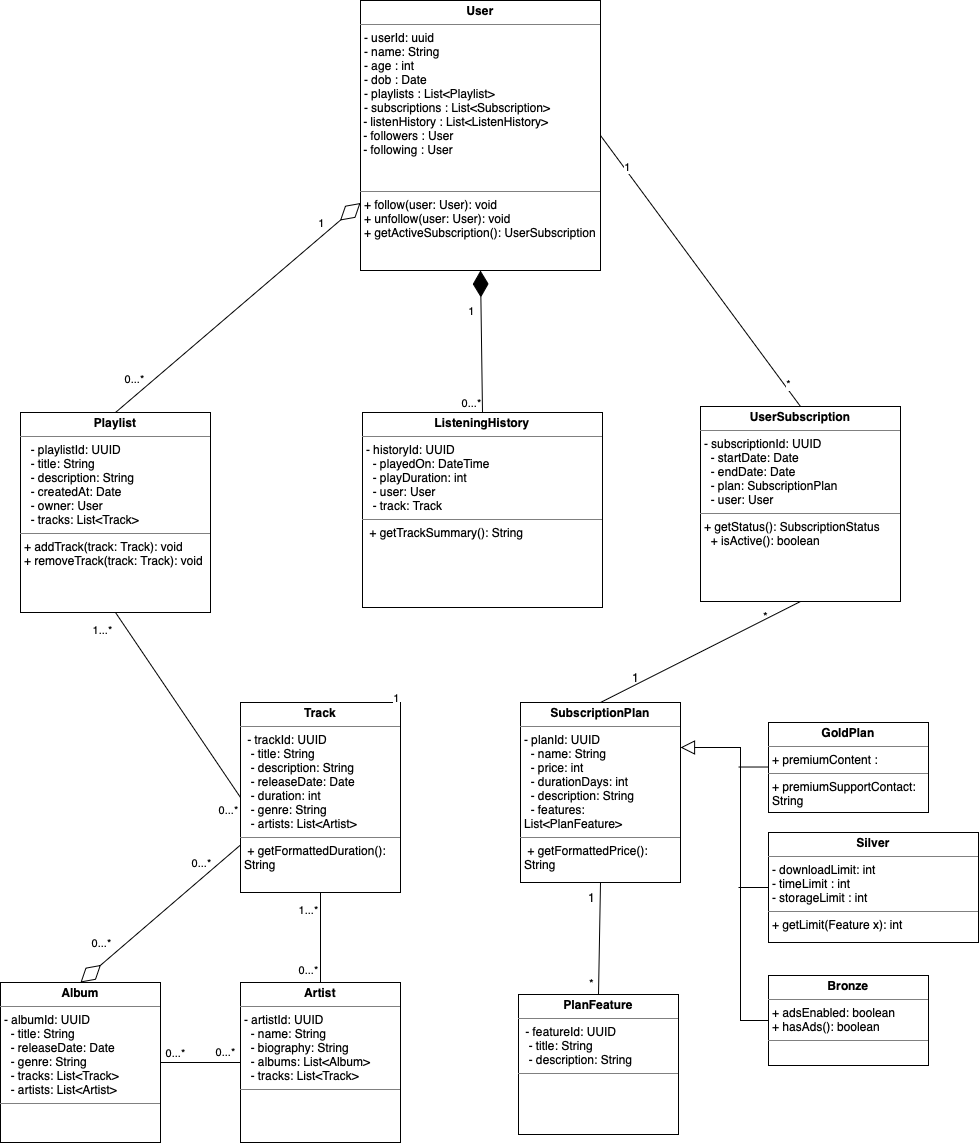

The diagram above was exported from draw.io. Its source (the exported page's mxGraphModel, read from the mxfile embedded in the PNG):
<mxGraphModel dx="2992" dy="1304" grid="1" gridSize="10" guides="1" tooltips="1" connect="1" arrows="1" fold="1" page="1" pageScale="1" pageWidth="1100" pageHeight="1700" math="0" shadow="0">
  <root>
    <mxCell id="0" />
    <mxCell id="1" parent="0" />
    <mxCell id="OLocsJRk2J63b_YGL5RE-1" value="&lt;p style=&quot;margin:0px;margin-top:4px;text-align:center;&quot;&gt;&lt;b&gt;User&lt;/b&gt;&lt;/p&gt;&lt;hr size=&quot;1&quot; style=&quot;border-style:solid;&quot;&gt;&lt;p style=&quot;margin:0px;margin-left:4px;&quot;&gt;- userId: uuid&lt;br&gt;- name: String&lt;/p&gt;&lt;p style=&quot;margin:0px;margin-left:4px;&quot;&gt;- age : int&lt;/p&gt;&lt;p style=&quot;margin:0px;margin-left:4px;&quot;&gt;- dob : Date&lt;/p&gt;&lt;p style=&quot;margin:0px;margin-left:4px;&quot;&gt;- playlists : List&amp;lt;Playlist&amp;gt;&lt;/p&gt;&lt;p style=&quot;margin:0px;margin-left:4px;&quot;&gt;- subscriptions : List&amp;lt;Subscription&amp;gt;&lt;/p&gt;&amp;nbsp;- listenHistory : List&amp;lt;ListenHistory&amp;gt;&lt;div&gt;&amp;nbsp;- followers : User&lt;/div&gt;&lt;div&gt;&amp;nbsp;- following : User&lt;br&gt;&lt;br&gt;&lt;br&gt;&lt;hr size=&quot;1&quot; style=&quot;border-style:solid;&quot;&gt;&lt;p style=&quot;margin:0px;margin-left:4px;&quot;&gt;+ follow(user: User): void&lt;/p&gt;&lt;p style=&quot;margin:0px;margin-left:4px;&quot;&gt;+ unfollow(user: User): void&lt;/p&gt;&lt;p style=&quot;margin:0px;margin-left:4px;&quot;&gt;+ getActiveSubscription(): UserSubscription&lt;/p&gt;&lt;/div&gt;" style="verticalAlign=top;align=left;overflow=fill;html=1;whiteSpace=wrap;" parent="1" vertex="1">
      <mxGeometry x="190" y="58" width="240" height="270" as="geometry" />
    </mxCell>
    <mxCell id="68l1cHoPtNo7YEd34AGa-3" value="&lt;p style=&quot;margin:0px;margin-top:4px;text-align:center;&quot;&gt;&lt;b&gt;Playlist&lt;/b&gt;&lt;/p&gt;&lt;hr size=&quot;1&quot; style=&quot;border-style:solid;&quot;&gt;&lt;p style=&quot;margin:0px;margin-left:4px;&quot;&gt;&amp;nbsp; - playlistId: UUID&lt;/p&gt;&lt;p style=&quot;margin:0px;margin-left:4px;&quot;&gt;&amp;nbsp; - title: String&lt;/p&gt;&lt;p style=&quot;margin:0px;margin-left:4px;&quot;&gt;&amp;nbsp; - description: String&lt;/p&gt;&lt;p style=&quot;margin:0px;margin-left:4px;&quot;&gt;&amp;nbsp; - createdAt: Date&lt;/p&gt;&lt;p style=&quot;margin:0px;margin-left:4px;&quot;&gt;&amp;nbsp; - owner: User&lt;/p&gt;&lt;p style=&quot;margin:0px;margin-left:4px;&quot;&gt;&amp;nbsp; - tracks: List&amp;lt;Track&amp;gt;&lt;/p&gt;&lt;hr size=&quot;1&quot; style=&quot;border-style:solid;&quot;&gt;&lt;p style=&quot;margin:0px;margin-left:4px;&quot;&gt;+ addTrack(track: Track): void&lt;/p&gt;&lt;p style=&quot;margin:0px;margin-left:4px;&quot;&gt;+ removeTrack(track: Track): void&lt;/p&gt;" style="verticalAlign=top;align=left;overflow=fill;html=1;whiteSpace=wrap;" vertex="1" parent="1">
      <mxGeometry x="-150" y="470" width="190" height="200" as="geometry" />
    </mxCell>
    <mxCell id="68l1cHoPtNo7YEd34AGa-4" value="&lt;p style=&quot;margin:0px;margin-top:4px;text-align:center;&quot;&gt;&lt;b&gt;Track&lt;/b&gt;&lt;/p&gt;&lt;hr size=&quot;1&quot; style=&quot;border-style:solid;&quot;&gt;&lt;p style=&quot;margin:0px;margin-left:4px;&quot;&gt;&amp;nbsp;- trackId: UUID&lt;/p&gt;&lt;p style=&quot;margin:0px;margin-left:4px;&quot;&gt;&amp;nbsp; - title: String&lt;/p&gt;&lt;p style=&quot;margin:0px;margin-left:4px;&quot;&gt;&amp;nbsp; - description: String&lt;/p&gt;&lt;p style=&quot;margin:0px;margin-left:4px;&quot;&gt;&amp;nbsp; - releaseDate: Date&lt;/p&gt;&lt;p style=&quot;margin:0px;margin-left:4px;&quot;&gt;&amp;nbsp; - duration: int&lt;/p&gt;&lt;p style=&quot;margin:0px;margin-left:4px;&quot;&gt;&amp;nbsp; - genre: String&lt;/p&gt;&lt;p style=&quot;margin:0px;margin-left:4px;&quot;&gt;&amp;nbsp; - artists: List&amp;lt;Artist&amp;gt;&lt;/p&gt;&lt;hr size=&quot;1&quot; style=&quot;border-style:solid;&quot;&gt;&lt;p style=&quot;margin:0px;margin-left:4px;&quot;&gt;&amp;nbsp;+ getFormattedDuration(): String&lt;/p&gt;" style="verticalAlign=top;align=left;overflow=fill;html=1;whiteSpace=wrap;" vertex="1" parent="1">
      <mxGeometry x="70" y="760" width="160" height="190" as="geometry" />
    </mxCell>
    <mxCell id="68l1cHoPtNo7YEd34AGa-5" value="&lt;p style=&quot;margin:0px;margin-top:4px;text-align:center;&quot;&gt;&lt;b&gt;Artist&lt;/b&gt;&lt;/p&gt;&lt;hr size=&quot;1&quot; style=&quot;border-style:solid;&quot;&gt;&lt;p style=&quot;margin:0px;margin-left:4px;&quot;&gt;- artistId: UUID&lt;/p&gt;&lt;p style=&quot;margin:0px;margin-left:4px;&quot;&gt;&amp;nbsp; - name: String&lt;/p&gt;&lt;p style=&quot;margin:0px;margin-left:4px;&quot;&gt;&amp;nbsp; - biography: String&lt;/p&gt;&lt;p style=&quot;margin:0px;margin-left:4px;&quot;&gt;&amp;nbsp; - albums: List&amp;lt;Album&amp;gt;&lt;/p&gt;&lt;p style=&quot;margin:0px;margin-left:4px;&quot;&gt;&amp;nbsp; - tracks: List&amp;lt;Track&amp;gt;&lt;/p&gt;&lt;hr size=&quot;1&quot; style=&quot;border-style:solid;&quot;&gt;&lt;p style=&quot;margin:0px;margin-left:4px;&quot;&gt;&lt;br&gt;&lt;/p&gt;" style="verticalAlign=top;align=left;overflow=fill;html=1;whiteSpace=wrap;" vertex="1" parent="1">
      <mxGeometry x="70" y="1040" width="160" height="160" as="geometry" />
    </mxCell>
    <mxCell id="68l1cHoPtNo7YEd34AGa-6" value="&lt;p style=&quot;margin:0px;margin-top:4px;text-align:center;&quot;&gt;&lt;b&gt;Album&lt;/b&gt;&lt;/p&gt;&lt;hr size=&quot;1&quot; style=&quot;border-style:solid;&quot;&gt;&lt;p style=&quot;margin:0px;margin-left:4px;&quot;&gt;- albumId: UUID&lt;/p&gt;&lt;p style=&quot;margin:0px;margin-left:4px;&quot;&gt;&amp;nbsp; - title: String&lt;/p&gt;&lt;p style=&quot;margin:0px;margin-left:4px;&quot;&gt;&amp;nbsp; - releaseDate: Date&lt;/p&gt;&lt;p style=&quot;margin:0px;margin-left:4px;&quot;&gt;&amp;nbsp; - genre: String&lt;/p&gt;&lt;p style=&quot;margin:0px;margin-left:4px;&quot;&gt;&amp;nbsp; - tracks: List&amp;lt;Track&amp;gt;&lt;/p&gt;&lt;p style=&quot;margin:0px;margin-left:4px;&quot;&gt;&amp;nbsp; - artists: List&amp;lt;Artist&amp;gt;&lt;/p&gt;&lt;hr size=&quot;1&quot; style=&quot;border-style:solid;&quot;&gt;&lt;p style=&quot;margin:0px;margin-left:4px;&quot;&gt;&lt;br&gt;&lt;/p&gt;" style="verticalAlign=top;align=left;overflow=fill;html=1;whiteSpace=wrap;" vertex="1" parent="1">
      <mxGeometry x="-170" y="1040" width="160" height="160" as="geometry" />
    </mxCell>
    <mxCell id="68l1cHoPtNo7YEd34AGa-7" value="&lt;p style=&quot;margin:0px;margin-top:4px;text-align:center;&quot;&gt;&lt;b&gt;ListeningHistory&lt;br&gt;&lt;/b&gt;&lt;/p&gt;&lt;hr size=&quot;1&quot; style=&quot;border-style:solid;&quot;&gt;&lt;p style=&quot;margin:0px;margin-left:4px;&quot;&gt;- historyId: UUID&lt;/p&gt;&lt;p style=&quot;margin:0px;margin-left:4px;&quot;&gt;&amp;nbsp; - playedOn: DateTime&lt;/p&gt;&lt;p style=&quot;margin:0px;margin-left:4px;&quot;&gt;&amp;nbsp; - playDuration: int&lt;/p&gt;&lt;p style=&quot;margin:0px;margin-left:4px;&quot;&gt;&amp;nbsp; - user: User&lt;/p&gt;&lt;p style=&quot;margin:0px;margin-left:4px;&quot;&gt;&amp;nbsp; - track: Track&lt;/p&gt;&lt;hr size=&quot;1&quot; style=&quot;border-style:solid;&quot;&gt;&lt;p style=&quot;margin:0px;margin-left:4px;&quot;&gt;&amp;nbsp;+ getTrackSummary(): String&lt;/p&gt;" style="verticalAlign=top;align=left;overflow=fill;html=1;whiteSpace=wrap;" vertex="1" parent="1">
      <mxGeometry x="192" y="470" width="240" height="195" as="geometry" />
    </mxCell>
    <mxCell id="68l1cHoPtNo7YEd34AGa-8" value="&lt;p style=&quot;margin:0px;margin-top:4px;text-align:center;&quot;&gt;&lt;b&gt;SubscriptionPlan&lt;/b&gt;&lt;br&gt;&lt;/p&gt;&lt;hr size=&quot;1&quot; style=&quot;border-style:solid;&quot;&gt;&lt;p style=&quot;margin:0px;margin-left:4px;&quot;&gt;- planId: UUID&lt;/p&gt;&lt;p style=&quot;margin:0px;margin-left:4px;&quot;&gt;&amp;nbsp; - name: String&lt;/p&gt;&lt;p style=&quot;margin:0px;margin-left:4px;&quot;&gt;&amp;nbsp; - price: int&lt;/p&gt;&lt;p style=&quot;margin:0px;margin-left:4px;&quot;&gt;&amp;nbsp; - durationDays: int&lt;/p&gt;&lt;p style=&quot;margin:0px;margin-left:4px;&quot;&gt;&amp;nbsp; - description: String&lt;/p&gt;&lt;p style=&quot;margin:0px;margin-left:4px;&quot;&gt;&amp;nbsp; - features: List&amp;lt;PlanFeature&amp;gt;&lt;/p&gt;&lt;hr size=&quot;1&quot; style=&quot;border-style:solid;&quot;&gt;&lt;p style=&quot;margin:0px;margin-left:4px;&quot;&gt;&amp;nbsp;+ getFormattedPrice(): String&lt;/p&gt;" style="verticalAlign=top;align=left;overflow=fill;html=1;whiteSpace=wrap;" vertex="1" parent="1">
      <mxGeometry x="350" y="760" width="160" height="180" as="geometry" />
    </mxCell>
    <mxCell id="68l1cHoPtNo7YEd34AGa-9" value="&lt;p style=&quot;margin:0px;margin-top:4px;text-align:center;&quot;&gt;&lt;b&gt;PlanFeature&lt;/b&gt;&lt;/p&gt;&lt;hr size=&quot;1&quot; style=&quot;border-style:solid;&quot;&gt;&lt;p style=&quot;margin:0px;margin-left:4px;&quot;&gt;&amp;nbsp;- featureId: UUID&lt;/p&gt;&lt;p style=&quot;margin:0px;margin-left:4px;&quot;&gt;&amp;nbsp; - title: String&lt;/p&gt;&lt;p style=&quot;margin:0px;margin-left:4px;&quot;&gt;&amp;nbsp; - description: String&lt;/p&gt;&lt;hr size=&quot;1&quot; style=&quot;border-style:solid;&quot;&gt;&lt;p style=&quot;margin:0px;margin-left:4px;&quot;&gt;&lt;br&gt;&lt;/p&gt;" style="verticalAlign=top;align=left;overflow=fill;html=1;whiteSpace=wrap;" vertex="1" parent="1">
      <mxGeometry x="348" y="1052" width="160" height="140" as="geometry" />
    </mxCell>
    <mxCell id="68l1cHoPtNo7YEd34AGa-10" value="&lt;p style=&quot;margin:0px;margin-top:4px;text-align:center;&quot;&gt;&lt;b&gt;UserSubscription&lt;/b&gt;&lt;br&gt;&lt;/p&gt;&lt;hr size=&quot;1&quot; style=&quot;border-style:solid;&quot;&gt;&lt;p style=&quot;margin:0px;margin-left:4px;&quot;&gt;- subscriptionId: UUID&lt;/p&gt;&lt;p style=&quot;margin:0px;margin-left:4px;&quot;&gt;&amp;nbsp; - startDate: Date&lt;/p&gt;&lt;p style=&quot;margin:0px;margin-left:4px;&quot;&gt;&amp;nbsp; - endDate: Date&lt;/p&gt;&lt;p style=&quot;margin:0px;margin-left:4px;&quot;&gt;&amp;nbsp; - plan: SubscriptionPlan&lt;/p&gt;&lt;p style=&quot;margin:0px;margin-left:4px;&quot;&gt;&amp;nbsp; - user: User&lt;/p&gt;&lt;hr size=&quot;1&quot; style=&quot;border-style:solid;&quot;&gt;&lt;p style=&quot;margin:0px;margin-left:4px;&quot;&gt;+ getStatus(): SubscriptionStatus&lt;/p&gt;&lt;p style=&quot;margin:0px;margin-left:4px;&quot;&gt;&amp;nbsp; + isActive(): boolean&lt;/p&gt;" style="verticalAlign=top;align=left;overflow=fill;html=1;whiteSpace=wrap;" vertex="1" parent="1">
      <mxGeometry x="530" y="464" width="200" height="195" as="geometry" />
    </mxCell>
    <mxCell id="68l1cHoPtNo7YEd34AGa-13" value="" style="endArrow=diamondThin;endFill=0;endSize=24;html=1;rounded=0;entryX=0;entryY=0.75;entryDx=0;entryDy=0;exitX=0.5;exitY=0;exitDx=0;exitDy=0;" edge="1" parent="1" source="68l1cHoPtNo7YEd34AGa-3" target="OLocsJRk2J63b_YGL5RE-1">
      <mxGeometry width="160" relative="1" as="geometry">
        <mxPoint x="300" y="460" as="sourcePoint" />
        <mxPoint x="460" y="460" as="targetPoint" />
      </mxGeometry>
    </mxCell>
    <mxCell id="68l1cHoPtNo7YEd34AGa-15" value="1" style="edgeLabel;html=1;align=center;verticalAlign=middle;resizable=0;points=[];" vertex="1" connectable="0" parent="68l1cHoPtNo7YEd34AGa-13">
      <mxGeometry x="-0.7579" relative="1" as="geometry">
        <mxPoint x="175" y="-164" as="offset" />
      </mxGeometry>
    </mxCell>
    <mxCell id="68l1cHoPtNo7YEd34AGa-16" value="0...*" style="edgeLabel;html=1;align=center;verticalAlign=middle;resizable=0;points=[];" vertex="1" connectable="0" parent="1">
      <mxGeometry x="-36" y="440" as="geometry">
        <mxPoint x="-1" y="-4" as="offset" />
      </mxGeometry>
    </mxCell>
    <mxCell id="68l1cHoPtNo7YEd34AGa-19" value="1...*" style="edgeLabel;html=1;align=center;verticalAlign=middle;resizable=0;points=[];" vertex="1" connectable="0" parent="1">
      <mxGeometry x="-36" y="720" as="geometry">
        <mxPoint x="-33" y="-33" as="offset" />
      </mxGeometry>
    </mxCell>
    <mxCell id="68l1cHoPtNo7YEd34AGa-20" value="" style="endArrow=diamondThin;endFill=1;endSize=24;html=1;rounded=0;entryX=0.5;entryY=1;entryDx=0;entryDy=0;exitX=0.5;exitY=0;exitDx=0;exitDy=0;" edge="1" parent="1" source="68l1cHoPtNo7YEd34AGa-7" target="OLocsJRk2J63b_YGL5RE-1">
      <mxGeometry width="160" relative="1" as="geometry">
        <mxPoint x="180" y="430" as="sourcePoint" />
        <mxPoint x="340" y="430" as="targetPoint" />
      </mxGeometry>
    </mxCell>
    <mxCell id="68l1cHoPtNo7YEd34AGa-21" value="1" style="edgeLabel;html=1;align=center;verticalAlign=middle;resizable=0;points=[];" vertex="1" connectable="0" parent="1">
      <mxGeometry x="300" y="368" as="geometry" />
    </mxCell>
    <mxCell id="68l1cHoPtNo7YEd34AGa-22" value="0...*" style="edgeLabel;html=1;align=center;verticalAlign=middle;resizable=0;points=[];" vertex="1" connectable="0" parent="1">
      <mxGeometry x="301" y="464" as="geometry">
        <mxPoint x="-1" y="-4" as="offset" />
      </mxGeometry>
    </mxCell>
    <mxCell id="68l1cHoPtNo7YEd34AGa-26" value="" style="endArrow=none;html=1;rounded=0;entryX=0.5;entryY=1;entryDx=0;entryDy=0;exitX=0;exitY=0.5;exitDx=0;exitDy=0;" edge="1" parent="1" source="68l1cHoPtNo7YEd34AGa-4" target="68l1cHoPtNo7YEd34AGa-3">
      <mxGeometry width="50" height="50" relative="1" as="geometry">
        <mxPoint x="70" y="870" as="sourcePoint" />
        <mxPoint x="-80" y="680" as="targetPoint" />
      </mxGeometry>
    </mxCell>
    <mxCell id="68l1cHoPtNo7YEd34AGa-27" value="0...*" style="edgeLabel;html=1;align=center;verticalAlign=middle;resizable=0;points=[];" vertex="1" connectable="0" parent="1">
      <mxGeometry x="90" y="900" as="geometry">
        <mxPoint x="-33" y="-33" as="offset" />
      </mxGeometry>
    </mxCell>
    <mxCell id="68l1cHoPtNo7YEd34AGa-28" value="" style="endArrow=none;html=1;rounded=0;entryX=0.5;entryY=1;entryDx=0;entryDy=0;exitX=0.5;exitY=0;exitDx=0;exitDy=0;" edge="1" parent="1" source="68l1cHoPtNo7YEd34AGa-5" target="68l1cHoPtNo7YEd34AGa-4">
      <mxGeometry width="50" height="50" relative="1" as="geometry">
        <mxPoint x="115" y="965" as="sourcePoint" />
        <mxPoint x="-10" y="780" as="targetPoint" />
      </mxGeometry>
    </mxCell>
    <mxCell id="68l1cHoPtNo7YEd34AGa-29" value="0...*" style="edgeLabel;html=1;align=center;verticalAlign=middle;resizable=0;points=[];" vertex="1" connectable="0" parent="1">
      <mxGeometry x="170" y="1060" as="geometry">
        <mxPoint x="-33" y="-33" as="offset" />
      </mxGeometry>
    </mxCell>
    <mxCell id="68l1cHoPtNo7YEd34AGa-30" value="1...*" style="edgeLabel;html=1;align=center;verticalAlign=middle;resizable=0;points=[];" vertex="1" connectable="0" parent="1">
      <mxGeometry x="170" y="1000" as="geometry">
        <mxPoint x="-33" y="-33" as="offset" />
      </mxGeometry>
    </mxCell>
    <mxCell id="68l1cHoPtNo7YEd34AGa-31" value="" style="endArrow=diamondThin;endFill=0;endSize=24;html=1;rounded=0;entryX=0.5;entryY=0;entryDx=0;entryDy=0;exitX=0;exitY=0.75;exitDx=0;exitDy=0;" edge="1" parent="1" source="68l1cHoPtNo7YEd34AGa-4" target="68l1cHoPtNo7YEd34AGa-6">
      <mxGeometry width="160" relative="1" as="geometry">
        <mxPoint x="-130" y="900" as="sourcePoint" />
        <mxPoint x="-50" y="1020" as="targetPoint" />
      </mxGeometry>
    </mxCell>
    <mxCell id="68l1cHoPtNo7YEd34AGa-32" value="1" style="edgeLabel;html=1;align=center;verticalAlign=middle;resizable=0;points=[];" vertex="1" connectable="0" parent="68l1cHoPtNo7YEd34AGa-31">
      <mxGeometry x="-0.7579" relative="1" as="geometry">
        <mxPoint x="175" y="-164" as="offset" />
      </mxGeometry>
    </mxCell>
    <mxCell id="68l1cHoPtNo7YEd34AGa-33" value="" style="endArrow=none;html=1;rounded=0;entryX=1;entryY=0.5;entryDx=0;entryDy=0;exitX=0;exitY=0.5;exitDx=0;exitDy=0;" edge="1" parent="1" source="68l1cHoPtNo7YEd34AGa-5" target="68l1cHoPtNo7YEd34AGa-6">
      <mxGeometry width="50" height="50" relative="1" as="geometry">
        <mxPoint x="150" y="1080" as="sourcePoint" />
        <mxPoint x="150" y="990" as="targetPoint" />
      </mxGeometry>
    </mxCell>
    <mxCell id="68l1cHoPtNo7YEd34AGa-34" value="0...*" style="edgeLabel;html=1;align=center;verticalAlign=middle;resizable=0;points=[];" vertex="1" connectable="0" parent="1">
      <mxGeometry x="37" y="1143" as="geometry">
        <mxPoint x="-33" y="-33" as="offset" />
      </mxGeometry>
    </mxCell>
    <mxCell id="68l1cHoPtNo7YEd34AGa-35" value="0...*" style="edgeLabel;html=1;align=center;verticalAlign=middle;resizable=0;points=[];" vertex="1" connectable="0" parent="1">
      <mxGeometry x="87" y="1142" as="geometry">
        <mxPoint x="-33" y="-33" as="offset" />
      </mxGeometry>
    </mxCell>
    <mxCell id="68l1cHoPtNo7YEd34AGa-36" value="0...*" style="edgeLabel;html=1;align=center;verticalAlign=middle;resizable=0;points=[];" vertex="1" connectable="0" parent="1">
      <mxGeometry x="-37" y="1033" as="geometry">
        <mxPoint x="-33" y="-33" as="offset" />
      </mxGeometry>
    </mxCell>
    <mxCell id="68l1cHoPtNo7YEd34AGa-38" value="0...*" style="edgeLabel;html=1;align=center;verticalAlign=middle;resizable=0;points=[];" vertex="1" connectable="0" parent="1">
      <mxGeometry x="63" y="953" as="geometry">
        <mxPoint x="-33" y="-33" as="offset" />
      </mxGeometry>
    </mxCell>
    <mxCell id="68l1cHoPtNo7YEd34AGa-39" value="" style="endArrow=none;html=1;rounded=0;entryX=0.5;entryY=1;entryDx=0;entryDy=0;exitX=0.5;exitY=0;exitDx=0;exitDy=0;" edge="1" parent="1" source="68l1cHoPtNo7YEd34AGa-9" target="68l1cHoPtNo7YEd34AGa-8">
      <mxGeometry width="50" height="50" relative="1" as="geometry">
        <mxPoint x="300" y="1080" as="sourcePoint" />
        <mxPoint x="300" y="990" as="targetPoint" />
      </mxGeometry>
    </mxCell>
    <mxCell id="68l1cHoPtNo7YEd34AGa-40" value="1" style="text;html=1;align=center;verticalAlign=middle;resizable=0;points=[];autosize=1;strokeColor=none;fillColor=none;" vertex="1" parent="1">
      <mxGeometry x="406" y="940" width="30" height="30" as="geometry" />
    </mxCell>
    <mxCell id="68l1cHoPtNo7YEd34AGa-41" value="*" style="text;html=1;align=center;verticalAlign=middle;resizable=0;points=[];autosize=1;strokeColor=none;fillColor=none;" vertex="1" parent="1">
      <mxGeometry x="406" y="1026" width="30" height="30" as="geometry" />
    </mxCell>
    <mxCell id="68l1cHoPtNo7YEd34AGa-44" value="" style="endArrow=none;html=1;rounded=0;entryX=0.5;entryY=1;entryDx=0;entryDy=0;exitX=0.5;exitY=0;exitDx=0;exitDy=0;" edge="1" parent="1" source="68l1cHoPtNo7YEd34AGa-8" target="68l1cHoPtNo7YEd34AGa-10">
      <mxGeometry width="50" height="50" relative="1" as="geometry">
        <mxPoint x="640" y="822" as="sourcePoint" />
        <mxPoint x="642" y="710" as="targetPoint" />
      </mxGeometry>
    </mxCell>
    <mxCell id="68l1cHoPtNo7YEd34AGa-45" value="1" style="text;html=1;align=center;verticalAlign=middle;resizable=0;points=[];autosize=1;strokeColor=none;fillColor=none;" vertex="1" parent="1">
      <mxGeometry x="450" y="720" width="30" height="30" as="geometry" />
    </mxCell>
    <mxCell id="68l1cHoPtNo7YEd34AGa-46" value="*" style="text;html=1;align=center;verticalAlign=middle;resizable=0;points=[];autosize=1;strokeColor=none;fillColor=none;" vertex="1" parent="1">
      <mxGeometry x="580" y="659" width="30" height="30" as="geometry" />
    </mxCell>
    <mxCell id="68l1cHoPtNo7YEd34AGa-47" value="" style="endArrow=none;html=1;rounded=0;entryX=1;entryY=0.5;entryDx=0;entryDy=0;exitX=0.5;exitY=0;exitDx=0;exitDy=0;" edge="1" parent="1" source="68l1cHoPtNo7YEd34AGa-10" target="OLocsJRk2J63b_YGL5RE-1">
      <mxGeometry width="50" height="50" relative="1" as="geometry">
        <mxPoint x="370" y="400" as="sourcePoint" />
        <mxPoint x="420" y="350" as="targetPoint" />
      </mxGeometry>
    </mxCell>
    <mxCell id="68l1cHoPtNo7YEd34AGa-48" value="1" style="edgeLabel;html=1;align=center;verticalAlign=middle;resizable=0;points=[];" vertex="1" connectable="0" parent="68l1cHoPtNo7YEd34AGa-47">
      <mxGeometry x="0.7628" y="-3" relative="1" as="geometry">
        <mxPoint x="-1" as="offset" />
      </mxGeometry>
    </mxCell>
    <mxCell id="68l1cHoPtNo7YEd34AGa-49" value="*" style="edgeLabel;html=1;align=center;verticalAlign=middle;resizable=0;points=[];" vertex="1" connectable="0" parent="68l1cHoPtNo7YEd34AGa-47">
      <mxGeometry x="-0.8454" y="-3" relative="1" as="geometry">
        <mxPoint as="offset" />
      </mxGeometry>
    </mxCell>
    <mxCell id="68l1cHoPtNo7YEd34AGa-51" value="&lt;p style=&quot;margin:0px;margin-top:4px;text-align:center;&quot;&gt;&lt;b&gt;GoldPlan&lt;/b&gt;&lt;br&gt;&lt;/p&gt;&lt;hr size=&quot;1&quot; style=&quot;border-style:solid;&quot;&gt;&lt;p style=&quot;margin:0px;margin-left:4px;&quot;&gt;+ premiumContent :&amp;nbsp;&lt;/p&gt;&lt;hr size=&quot;1&quot; style=&quot;border-style:solid;&quot;&gt;&lt;p style=&quot;margin:0px;margin-left:4px;&quot;&gt;+ premiumSupportContact: String&lt;br&gt;&lt;/p&gt;&lt;p style=&quot;margin:0px;margin-left:4px;&quot;&gt;&lt;br&gt;&lt;/p&gt;" style="verticalAlign=top;align=left;overflow=fill;html=1;whiteSpace=wrap;" vertex="1" parent="1">
      <mxGeometry x="598" y="780" width="160" height="90" as="geometry" />
    </mxCell>
    <mxCell id="68l1cHoPtNo7YEd34AGa-53" value="&lt;p style=&quot;margin:0px;margin-top:4px;text-align:center;&quot;&gt;&lt;b&gt;Bronze&lt;/b&gt;&lt;br&gt;&lt;/p&gt;&lt;hr size=&quot;1&quot; style=&quot;border-style:solid;&quot;&gt;&lt;p style=&quot;margin:0px;margin-left:4px;&quot;&gt;+ adsEnabled: boolean&lt;/p&gt;&lt;p style=&quot;margin:0px;margin-left:4px;&quot;&gt;+ hasAds(): boolean&lt;/p&gt;&lt;hr size=&quot;1&quot; style=&quot;border-style:solid;&quot;&gt;&lt;p style=&quot;margin:0px;margin-left:4px;&quot;&gt;&lt;br&gt;&lt;/p&gt;" style="verticalAlign=top;align=left;overflow=fill;html=1;whiteSpace=wrap;" vertex="1" parent="1">
      <mxGeometry x="598" y="1033" width="160" height="90" as="geometry" />
    </mxCell>
    <mxCell id="68l1cHoPtNo7YEd34AGa-54" value="&lt;p style=&quot;margin:0px;margin-top:4px;text-align:center;&quot;&gt;&lt;b&gt;Silver&lt;/b&gt;&lt;br&gt;&lt;/p&gt;&lt;hr size=&quot;1&quot; style=&quot;border-style:solid;&quot;&gt;&lt;p style=&quot;margin:0px;margin-left:4px;&quot;&gt;- downloadLimit: int&lt;/p&gt;&lt;p style=&quot;margin:0px;margin-left:4px;&quot;&gt;- timeLimit : int&lt;/p&gt;&lt;p style=&quot;margin:0px;margin-left:4px;&quot;&gt;- storageLimit : int&lt;/p&gt;&lt;hr size=&quot;1&quot; style=&quot;border-style:solid;&quot;&gt;&lt;p style=&quot;margin:0px;margin-left:4px;&quot;&gt;+ getLimit(Feature x): int&lt;/p&gt;" style="verticalAlign=top;align=left;overflow=fill;html=1;whiteSpace=wrap;" vertex="1" parent="1">
      <mxGeometry x="598" y="890" width="210" height="110" as="geometry" />
    </mxCell>
    <mxCell id="68l1cHoPtNo7YEd34AGa-55" value="" style="endArrow=block;dashed=0;endFill=0;endSize=12;html=1;rounded=0;entryX=1;entryY=0.25;entryDx=0;entryDy=0;exitX=0;exitY=0.5;exitDx=0;exitDy=0;" edge="1" parent="1" source="68l1cHoPtNo7YEd34AGa-53" target="68l1cHoPtNo7YEd34AGa-8">
      <mxGeometry width="160" relative="1" as="geometry">
        <mxPoint x="620" y="1090" as="sourcePoint" />
        <mxPoint x="630" y="920" as="targetPoint" />
        <Array as="points">
          <mxPoint x="570" y="1078" />
          <mxPoint x="570" y="940" />
          <mxPoint x="570" y="805" />
        </Array>
      </mxGeometry>
    </mxCell>
    <mxCell id="68l1cHoPtNo7YEd34AGa-56" value="" style="endArrow=none;html=1;rounded=0;entryX=0;entryY=0.5;entryDx=0;entryDy=0;" edge="1" parent="1" target="68l1cHoPtNo7YEd34AGa-54">
      <mxGeometry width="50" height="50" relative="1" as="geometry">
        <mxPoint x="568" y="945" as="sourcePoint" />
        <mxPoint x="380" y="990" as="targetPoint" />
      </mxGeometry>
    </mxCell>
    <mxCell id="68l1cHoPtNo7YEd34AGa-59" value="" style="endArrow=none;html=1;rounded=0;entryX=0;entryY=0.5;entryDx=0;entryDy=0;" edge="1" parent="1">
      <mxGeometry width="50" height="50" relative="1" as="geometry">
        <mxPoint x="568" y="824.52" as="sourcePoint" />
        <mxPoint x="598" y="824.52" as="targetPoint" />
      </mxGeometry>
    </mxCell>
  </root>
</mxGraphModel>